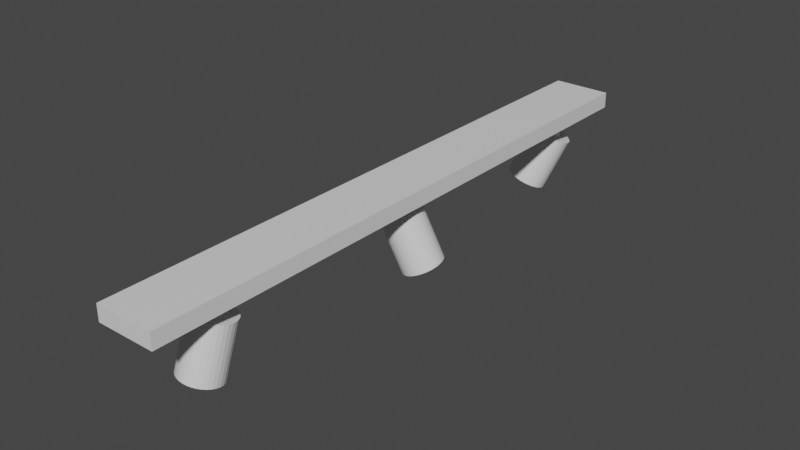 # Source: LED_lamp.blend  (saved by Blender 2.91.10; exported with 4.5.12 LTS)
import bpy
from mathutils import Matrix  # noqa: F401  (used for matrix-valued properties, if any)

bpy.ops.wm.read_factory_settings(use_empty=True)
scene = bpy.context.scene
scene.name = 'Scene'

# ---- collections
col_collection = bpy.data.collections.new('Collection'); scene.collection.children.link(col_collection)

# ---- materials (node trees are filled in below, after node groups)
mat_material = bpy.data.materials.new('Material')
mat_material.alpha_threshold = 0.0
mat_material.use_transparent_shadow = False
mat_material.line_color = (0.0, 0.0, 0.0, 1.0)

# ---- material node trees
mat_material.use_nodes = True; mat_material.node_tree.nodes.clear()
_N = mat_material.node_tree.nodes; _L = mat_material.node_tree.links
n0 = _N.new('ShaderNodeOutputMaterial'); n0.name = 'Material Output'; n0.location = (300, 300)
n1 = _N.new('ShaderNodeBsdfPrincipled'); n1.name = 'Principled BSDF'; n1.location = (10, 300)
n1.distribution = 'GGX'
n1.subsurface_method = 'BURLEY'
n1.inputs[2].default_value = 0.4
n1.inputs[3].default_value = 1.45
n1.inputs[27].default_value = (0.0, 0.0, 0.0, 1.0)
n1.inputs[28].default_value = 1.0
_L.new(n1.outputs[0], n0.inputs[0])
n0.is_active_output = True

# ---- world
world_world = bpy.data.worlds.new('World'); scene.world = world_world
world_world.use_nodes = True; world_world.node_tree.nodes.clear()
_N = world_world.node_tree.nodes; _L = world_world.node_tree.links
n0 = _N.new('ShaderNodeOutputWorld'); n0.name = 'World Output'; n0.location = (300, 300)
n1 = _N.new('ShaderNodeBackground'); n1.name = 'Background'; n1.location = (10, 300)
n1.inputs[0].default_value = (0.05088, 0.05088, 0.05088, 1.0)
_L.new(n1.outputs[0], n0.inputs[0])
n0.is_active_output = True
world_world.color = (0.05088, 0.05088, 0.05088)
world_world.use_sun_shadow = False
world_world.sun_shadow_jitter_overblur = 0.0

# ---- meshes
me_cube = bpy.data.meshes.new('Cube')
me_cube.from_pydata([(0.6353, 0.8557, 0.4284), (0.6353, 0.8557, -0.4284), (0.6353, -0.8557, 0.4284), (0.6353, -0.8557, -0.4284), (-0.6353, 0.8557, 0.4284), (-0.6353, 0.8557, -0.4284), (-0.6353, -0.8557, 0.4284), (-0.6353, -0.8557, -0.4284), (1.409e-07, 0.03154, -0.4254), (1.409e-07, 0.03154, -1.877), (1.409e-07, -0.6076, -1.877), (1.409e-07, -0.6076, -0.4254), (0.03871, -0.6081, -1.877), (0.03871, -0.6081, -0.4254), (0.07593, -0.6096, -1.877), (0.07593, -0.6096, -0.4254), (0.1102, -0.6121, -1.877), (0.1102, -0.6121, -0.4254), (0.1403, -0.6155, -1.877), (0.1403, -0.6155, -0.4254), (0.165, -0.6196, -1.877), (0.165, -0.6196, -0.4254), (0.1833, -0.6242, -1.877), (0.1833, -0.6242, -0.4254), (0.1946, -0.6293, -1.877), (0.1946, -0.6293, -0.4254), (0.1984, -0.6346, -1.877), (0.1984, -0.6346, -0.4254), (0.1946, -0.6398, -1.877), (0.1946, -0.6398, -0.4254), (0.1833, -0.6449, -1.877), (0.1833, -0.6449, -0.4254), (0.165, -0.6495, -1.877), (0.165, -0.6495, -0.4254), (0.1403, -0.6536, -1.877), (0.1403, -0.6536, -0.4254), (0.1102, -0.657, -1.877), (0.1102, -0.657, -0.4254), (0.07593, -0.6595, -1.877), (0.07593, -0.6595, -0.4254), (0.03871, -0.661, -1.877), (0.03871, -0.661, -0.4254), (7.625e-08, -0.6615, -1.877), (7.625e-08, -0.6615, -0.4254), (-0.03871, -0.661, -1.877), (-0.03871, -0.661, -0.4254), (-0.07593, -0.6595, -1.877), (-0.07593, -0.6595, -0.4254), (-0.1102, -0.657, -1.877), (-0.1102, -0.657, -0.4254), (-0.1403, -0.6536, -1.877), (-0.1403, -0.6536, -0.4254), (-0.165, -0.6495, -1.877), (-0.165, -0.6495, -0.4254), (-0.1833, -0.6449, -1.877), (-0.1833, -0.6449, -0.4254), (-0.1946, -0.6398, -1.877), (-0.1946, -0.6398, -0.4254), (-0.1984, -0.6346, -1.877), (-0.1984, -0.6346, -0.4254), (-0.1946, -0.6293, -1.877), (-0.1946, -0.6293, -0.4254), (-0.1833, -0.6242, -1.877), (-0.1833, -0.6242, -0.4254), (-0.165, -0.6196, -1.877), (-0.165, -0.6196, -0.4254), (-0.1403, -0.6155, -1.877), (-0.1403, -0.6155, -0.4254), (-0.1102, -0.6121, -1.877), (-0.1102, -0.6121, -0.4254), (-0.07593, -0.6096, -1.877), (-0.07593, -0.6096, -0.4254), (-0.03871, -0.6081, -1.877), (-0.03871, -0.6081, -0.4254), (0.03871, 0.03102, -1.877), (0.03871, 0.03102, -0.4254), (0.07593, 0.02948, -1.877), (0.07593, 0.02948, -0.4254), (0.1102, 0.02699, -1.877), (0.1102, 0.02699, -0.4254), (0.1403, 0.02364, -1.877), (0.1403, 0.02364, -0.4254), (0.165, 0.01955, -1.877), (0.165, 0.01955, -0.4254), (0.1833, 0.01489, -1.877), (0.1833, 0.01489, -0.4254), (0.1946, 0.009831, -1.877), (0.1946, 0.009831, -0.4254), (0.1984, 0.004571, -1.877), (0.1984, 0.004571, -0.4254), (0.1946, -0.0006902, -1.877), (0.1946, -0.0006902, -0.4254), (0.1833, -0.005749, -1.877), (0.1833, -0.005749, -0.4254), (0.165, -0.01041, -1.877), (0.165, -0.01041, -0.4254), (0.1403, -0.0145, -1.877), (0.1403, -0.0145, -0.4254), (0.1102, -0.01785, -1.877), (0.1102, -0.01785, -0.4254), (0.07593, -0.02034, -1.877), (0.07593, -0.02034, -0.4254), (0.03871, -0.02188, -1.877), (0.03871, -0.02188, -0.4254), (7.625e-08, -0.02239, -1.877), (7.625e-08, -0.02239, -0.4254), (-0.03871, -0.02188, -1.877), (-0.03871, -0.02188, -0.4254), (-0.07593, -0.02034, -1.877), (-0.07593, -0.02034, -0.4254), (-0.1102, -0.01785, -1.877), (-0.1102, -0.01785, -0.4254), (-0.1403, -0.0145, -1.877), (-0.1403, -0.0145, -0.4254), (-0.165, -0.01041, -1.877), (-0.165, -0.01041, -0.4254), (-0.1833, -0.005749, -1.877), (-0.1833, -0.005749, -0.4254), (-0.1946, -0.0006901, -1.877), (-0.1946, -0.0006901, -0.4254), (-0.1984, 0.004571, -1.877), (-0.1984, 0.004571, -0.4254), (-0.1946, 0.009831, -1.877), (-0.1946, 0.009831, -0.4254), (-0.1833, 0.01489, -1.877), (-0.1833, 0.01489, -0.4254), (-0.165, 0.01955, -1.877), (-0.165, 0.01955, -0.4254), (-0.1403, 0.02364, -1.877), (-0.1403, 0.02364, -0.4254), (-0.1102, 0.02699, -1.877), (-0.1102, 0.02699, -0.4254), (-0.07593, 0.02948, -1.877), (-0.07593, 0.02948, -0.4254), (-0.03871, 0.03102, -1.877), (-0.03871, 0.03102, -0.4254), (1.409e-07, 0.7225, -0.4254), (1.409e-07, 0.7225, -1.877), (0.03871, 0.722, -1.877), (0.03871, 0.722, -0.4254), (0.07593, 0.7204, -1.877), (0.07593, 0.7204, -0.4254), (0.1102, 0.7179, -1.877), (0.1102, 0.7179, -0.4254), (0.1403, 0.7146, -1.877), (0.1403, 0.7146, -0.4254), (0.165, 0.7105, -1.877), (0.165, 0.7105, -0.4254), (0.1833, 0.7058, -1.877), (0.1833, 0.7058, -0.4254), (0.1946, 0.7008, -1.877), (0.1946, 0.7008, -0.4254), (0.1984, 0.6955, -1.877), (0.1984, 0.6955, -0.4254), (0.1946, 0.6903, -1.877), (0.1946, 0.6903, -0.4254), (0.1833, 0.6852, -1.877), (0.1833, 0.6852, -0.4254), (0.165, 0.6805, -1.877), (0.165, 0.6805, -0.4254), (0.1403, 0.6765, -1.877), (0.1403, 0.6765, -0.4254), (0.1102, 0.6731, -1.877), (0.1102, 0.6731, -0.4254), (0.07593, 0.6706, -1.877), (0.07593, 0.6706, -0.4254), (0.03871, 0.6691, -1.877), (0.03871, 0.6691, -0.4254), (7.625e-08, 0.6686, -1.877), (7.625e-08, 0.6686, -0.4254), (-0.03871, 0.6691, -1.877), (-0.03871, 0.6691, -0.4254), (-0.07593, 0.6706, -1.877), (-0.07593, 0.6706, -0.4254), (-0.1102, 0.6731, -1.877), (-0.1102, 0.6731, -0.4254), (-0.1403, 0.6765, -1.877), (-0.1403, 0.6765, -0.4254), (-0.165, 0.6805, -1.877), (-0.165, 0.6805, -0.4254), (-0.1833, 0.6852, -1.877), (-0.1833, 0.6852, -0.4254), (-0.1946, 0.6903, -1.877), (-0.1946, 0.6903, -0.4254), (-0.1984, 0.6955, -1.877), (-0.1984, 0.6955, -0.4254), (-0.1946, 0.7008, -1.877), (-0.1946, 0.7008, -0.4254), (-0.1833, 0.7058, -1.877), (-0.1833, 0.7058, -0.4254), (-0.165, 0.7105, -1.877), (-0.165, 0.7105, -0.4254), (-0.1403, 0.7146, -1.877), (-0.1403, 0.7146, -0.4254), (-0.1102, 0.7179, -1.877), (-0.1102, 0.7179, -0.4254), (-0.07593, 0.7204, -1.877), (-0.07593, 0.7204, -0.4254), (-0.03871, 0.722, -1.877), (-0.03871, 0.722, -0.4254), (-0.3024, -0.6768, -1.195), (-0.1567, -0.7106, -4.108), (-0.3643, -0.669, -1.246), (-0.2187, -0.7029, -4.159), (-0.4131, -0.6598, -1.298), (-0.2674, -0.6937, -4.212), (-0.4468, -0.6494, -1.351), (-0.3012, -0.6833, -4.264), (-0.4642, -0.6384, -1.402), (-0.3186, -0.6723, -4.315), (-0.4646, -0.6271, -1.449), (-0.3189, -0.661, -4.362), (-0.4479, -0.6159, -1.489), (-0.3023, -0.6498, -4.403), (-0.4149, -0.6053, -1.523), (-0.2693, -0.6392, -4.436), (-0.3668, -0.5957, -1.547), (-0.2211, -0.6296, -4.461), (-0.3054, -0.5874, -1.562), (-0.1597, -0.6213, -4.476), (-0.2331, -0.5809, -1.567), (-0.08744, -0.6147, -4.48), (-0.1526, -0.5762, -1.562), (-0.007011, -0.6101, -4.475), (-0.06718, -0.5737, -1.546), (0.07845, -0.6075, -4.459), (0.02003, -0.5733, -1.52), (0.1657, -0.6072, -4.434), (0.1056, -0.5752, -1.486), (0.2513, -0.6091, -4.4), (0.1864, -0.5792, -1.445), (0.332, -0.6131, -4.358), (0.2591, -0.5852, -1.398), (0.4047, -0.6191, -4.311), (0.321, -0.593, -1.347), (0.4667, -0.6268, -4.26), (0.3698, -0.6022, -1.294), (0.5154, -0.6361, -4.208), (0.4035, -0.6125, -1.241), (0.5492, -0.6464, -4.155), (0.4209, -0.6236, -1.191), (0.5666, -0.6574, -4.104), (0.4213, -0.6349, -1.144), (0.5669, -0.6688, -4.057), (0.4047, -0.6461, -1.103), (0.5503, -0.6799, -4.017), (0.3716, -0.6566, -1.07), (0.5173, -0.6905, -3.983), (0.3235, -0.6663, -1.045), (0.4691, -0.7001, -3.959), (0.2621, -0.6745, -1.03), (0.4077, -0.7084, -3.944), (0.1898, -0.6811, -1.025), (0.3354, -0.715, -3.939), (0.1094, -0.6857, -1.031), (0.255, -0.7196, -3.944), (0.02391, -0.6883, -1.047), (0.1695, -0.7222, -3.96), (-0.0633, -0.6886, -1.072), (0.08233, -0.7225, -3.986), (-0.1489, -0.6868, -1.106), (-0.003279, -0.7207, -4.02), (-0.2296, -0.6828, -1.148), (-0.084, -0.7166, -4.061), (-0.2379, -0.6777, -1.816), (-0.1229, -0.7044, -4.116), (-0.2915, -0.671, -1.86), (-0.1766, -0.6977, -4.16), (-0.3337, -0.663, -1.906), (-0.2188, -0.6897, -4.205), (-0.363, -0.654, -1.951), (-0.248, -0.6808, -4.251), (-0.378, -0.6445, -1.995), (-0.2631, -0.6712, -4.295), (-0.3783, -0.6347, -2.036), (-0.2634, -0.6614, -4.335), (-0.3639, -0.625, -2.071), (-0.249, -0.6517, -4.371), (-0.3353, -0.6158, -2.1), (-0.2204, -0.6426, -4.4), (-0.2937, -0.6075, -2.121), (-0.1787, -0.6342, -4.421), (-0.2405, -0.6004, -2.134), (-0.1255, -0.6271, -4.434), (-0.1779, -0.5947, -2.138), (-0.06292, -0.6214, -4.438), (-0.1082, -0.5906, -2.134), (0.006731, -0.6174, -4.433), (-0.03422, -0.5884, -2.12), (0.08074, -0.6152, -4.42), (0.0413, -0.5881, -2.098), (0.1563, -0.6149, -4.398), (0.1154, -0.5897, -2.069), (0.2304, -0.6165, -4.368), (-0.05994, -0.7096, -4.075), (-0.1749, -0.6829, -1.775), (0.009963, -0.7131, -4.039), (-0.105, -0.6864, -1.739), (0.0841, -0.7147, -4.01), (-0.03086, -0.688, -1.71), (0.1596, -0.7144, -3.988), (0.04466, -0.6877, -1.688), (0.2336, -0.7122, -3.974), (0.1187, -0.6855, -1.674), (0.3033, -0.7082, -3.969), (0.1883, -0.6814, -1.669), (0.3659, -0.7025, -3.973), (0.2509, -0.6757, -1.674), (0.4191, -0.6954, -3.986), (0.3041, -0.6686, -1.687), (0.4607, -0.687, -4.008), (0.3458, -0.6603, -1.708), (0.4893, -0.6779, -4.036), (0.3744, -0.6511, -1.737), (0.5037, -0.6682, -4.072), (0.3888, -0.6414, -1.772), (0.5034, -0.6584, -4.112), (0.3885, -0.6316, -1.813), (0.4884, -0.6488, -4.156), (0.3734, -0.6221, -1.856), (0.4591, -0.6399, -4.202), (0.3442, -0.6131, -1.902), (0.4169, -0.6319, -4.248), (0.302, -0.6051, -1.948), (0.3633, -0.6252, -4.292), (0.2483, -0.5984, -1.992), (0.3003, -0.62, -4.332), (0.1853, -0.5932, -2.033), (-0.135, -0.04777, -1.411), (-0.543, -0.02001, -4.191), (-0.2054, -0.04239, -1.329), (-0.6133, -0.01463, -4.109), (-0.2659, -0.03514, -1.249), (-0.6738, -0.007386, -4.029), (-0.3142, -0.02632, -1.174), (-0.7221, 0.00144, -3.954), (-0.3485, -0.01625, -1.108), (-0.7565, 0.01151, -3.887), (-0.3675, -0.00532, -1.052), (-0.7754, 0.02244, -3.832), (-0.3704, 0.006043, -1.009), (-0.7783, 0.0338, -3.789), (-0.3571, 0.01741, -0.9811), (-0.765, 0.04516, -3.761), (-0.3281, 0.02833, -0.9688), (-0.7361, 0.05609, -3.749), (-0.2846, 0.0384, -0.9725), (-0.6926, 0.06616, -3.752), (-0.2282, 0.04723, -0.9923), (-0.6362, 0.07498, -3.772), (-0.1611, 0.05447, -1.027), (-0.569, 0.08223, -3.807), (-0.08583, 0.05985, -1.076), (-0.4938, 0.08761, -3.856), (-0.005316, 0.06317, -1.137), (-0.4133, 0.09092, -3.917), (0.07735, 0.06429, -1.208), (-0.3306, 0.09204, -3.988), (0.159, 0.06317, -1.286), (-0.249, 0.09092, -4.065), (0.2365, 0.05985, -1.367), (-0.1715, 0.08761, -4.147), (0.3068, 0.05447, -1.45), (-0.1011, 0.08223, -4.23), (0.3673, 0.04723, -1.53), (-0.04062, 0.07498, -4.31), (0.4157, 0.0384, -1.605), (0.007716, 0.06616, -4.384), (0.45, 0.02833, -1.671), (0.04203, 0.05609, -4.451), (0.469, 0.01741, -1.727), (0.061, 0.04516, -4.507), (0.4719, 0.006043, -1.769), (0.0639, 0.0338, -4.549), (0.4586, -0.00532, -1.798), (0.05062, 0.02244, -4.577), (0.4296, -0.01625, -1.81), (0.02166, 0.01151, -4.59), (0.3861, -0.02632, -1.806), (-0.02186, 0.00144, -4.586), (0.3297, -0.03514, -1.786), (-0.07826, -0.007386, -4.566), (0.2626, -0.04239, -1.751), (-0.1454, -0.01463, -4.531), (0.1873, -0.04777, -1.702), (-0.2207, -0.02001, -4.482), (0.1068, -0.05108, -1.641), (-0.3012, -0.02333, -4.421), (0.02412, -0.0522, -1.571), (-0.3838, -0.02445, -4.35), (-0.05752, -0.05108, -1.493), (-0.4655, -0.02333, -4.273), (-0.1982, -0.03491, -1.985), (-0.5203, -0.013, -4.179), (-0.2592, -0.03025, -1.913), (-0.5812, -0.008342, -4.108), (-0.3116, -0.02398, -1.844), (-0.6336, -0.002069, -4.038), (-0.3534, -0.01634, -1.779), (-0.6754, 0.005574, -3.974), (-0.3831, -0.007617, -1.722), (-0.7052, 0.01429, -3.916), (-0.3996, 0.001845, -1.674), (-0.7216, 0.02376, -3.868), (-0.4021, 0.01168, -1.637), (-0.7241, 0.0336, -3.831), (-0.3906, 0.02152, -1.612), (-0.7126, 0.04344, -3.807), (-0.3655, 0.03099, -1.602), (-0.6875, 0.0529, -3.796), (-0.3278, 0.03971, -1.605), (-0.6498, 0.06162, -3.799), (-0.279, 0.04735, -1.622), (-0.601, 0.06926, -3.816), (-0.2208, 0.05362, -1.652), (-0.5429, 0.07553, -3.847), (-0.1557, 0.05828, -1.695), (-0.4777, 0.08019, -3.889), (-0.08594, 0.06115, -1.747), (-0.408, 0.08306, -3.942), (-0.01435, 0.06212, -1.809), (-0.3364, 0.08403, -4.003), (-0.4532, -0.01587, -4.25), (-0.1311, -0.03778, -2.056), (-0.3825, -0.01684, -4.317), (-0.06045, -0.03875, -2.123), (-0.3109, -0.01587, -4.378), (0.01114, -0.03778, -2.184), (-0.2412, -0.013, -4.431), (0.08086, -0.03491, -2.237), (-0.176, -0.008342, -4.474), (0.146, -0.03025, -2.279), (-0.1179, -0.002069, -4.504), (0.2042, -0.02398, -2.31), (-0.06903, 0.005574, -4.521), (0.253, -0.01634, -2.327), (-0.03134, 0.01429, -4.524), (0.2907, -0.007617, -2.33), (-0.006267, 0.02376, -4.514), (0.3158, 0.001845, -2.319), (0.005237, 0.0336, -4.489), (0.3273, 0.01168, -2.295), (0.002726, 0.04344, -4.452), (0.3248, 0.02152, -2.258), (-0.0137, 0.0529, -4.404), (0.3083, 0.03099, -2.21), (-0.04342, 0.06162, -4.347), (0.2786, 0.03971, -2.152), (-0.08528, 0.06926, -4.282), (0.2368, 0.04735, -2.087), (-0.1377, 0.07553, -4.212), (0.1844, 0.05362, -2.018), (-0.1986, 0.08019, -4.141), (0.1234, 0.05828, -1.947), (-0.2657, 0.08306, -4.07), (0.05635, 0.06115, -1.876), (-0.2111, 0.6446, -1.299), (0.189, 0.6032, -4.026), (-0.2802, 0.6499, -1.39), (0.1199, 0.6085, -4.117), (-0.3391, 0.657, -1.481), (0.06102, 0.6156, -4.208), (-0.3855, 0.6656, -1.569), (0.01466, 0.6243, -4.296), (-0.4175, 0.6755, -1.651), (-0.0174, 0.6341, -4.378), (-0.434, 0.6862, -1.724), (-0.03392, 0.6449, -4.45), (-0.4344, 0.6974, -1.784), (-0.03427, 0.656, -4.51), (-0.4186, 0.7085, -1.829), (-0.01844, 0.6671, -4.556), (-0.3872, 0.7192, -1.858), (0.01296, 0.6779, -4.585), (-0.3414, 0.7291, -1.87), (0.05874, 0.6877, -4.596), (-0.283, 0.7378, -1.864), (0.1171, 0.6964, -4.59), (-0.2143, 0.7449, -1.84), (0.1859, 0.7035, -4.566), (-0.1378, 0.7502, -1.799), (0.2623, 0.7088, -4.525), (-0.05653, 0.7534, -1.743), (0.3436, 0.712, -4.469), (0.02638, 0.7545, -1.674), (0.4265, 0.7131, -4.4), (0.1078, 0.7534, -1.595), (0.5079, 0.712, -4.321), (0.1845, 0.7502, -1.508), (0.5846, 0.7088, -4.234), (0.2537, 0.7449, -1.417), (0.6538, 0.7035, -4.144), (0.3125, 0.7378, -1.326), (0.7127, 0.6964, -4.052), (0.3589, 0.7291, -1.238), (0.759, 0.6877, -3.964), (0.391, 0.7192, -1.156), (0.7911, 0.6779, -3.882), (0.4075, 0.7085, -1.084), (0.8076, 0.6671, -3.81), (0.4078, 0.6974, -1.023), (0.808, 0.656, -3.75), (0.392, 0.6862, -0.978), (0.7921, 0.6449, -3.705), (0.3606, 0.6755, -0.949), (0.7607, 0.6341, -3.675), (0.3148, 0.6656, -0.9373), (0.7149, 0.6243, -3.664), (0.2564, 0.657, -0.9437), (0.6566, 0.6156, -3.67), (0.1877, 0.6499, -0.9676), (0.5878, 0.6085, -3.694), (0.1112, 0.6446, -1.008), (0.5113, 0.6032, -3.735), (0.02996, 0.6413, -1.064), (0.4301, 0.6, -3.791), (-0.05296, 0.6402, -1.133), (0.3472, 0.5989, -3.86), (-0.1343, 0.6413, -1.213), (0.2658, 0.6, -3.939), (-0.1045, 0.6429, -1.883), (0.2114, 0.6103, -4.035), (-0.1644, 0.6475, -1.962), (0.1515, 0.6148, -4.114), (-0.2153, 0.6536, -2.041), (0.1005, 0.621, -4.193), (-0.2555, 0.6611, -2.117), (0.06036, 0.6285, -4.269), (-0.2833, 0.6697, -2.188), (0.0326, 0.637, -4.34), (-0.2976, 0.679, -2.251), (0.0183, 0.6463, -4.403), (-0.2979, 0.6886, -2.303), (0.01799, 0.656, -4.455), (-0.2842, 0.6983, -2.342), (0.0317, 0.6656, -4.494), (-0.257, 0.7076, -2.367), (0.0589, 0.6749, -4.519), (-0.2173, 0.7161, -2.377), (0.09853, 0.6835, -4.529), (-0.1668, 0.7236, -2.372), (0.1491, 0.6909, -4.524), (-0.1072, 0.7298, -2.351), (0.2086, 0.6971, -4.503), (-0.04101, 0.7343, -2.316), (0.2748, 0.7017, -4.468), (0.02935, 0.7371, -2.267), (0.3452, 0.7045, -4.42), (0.1012, 0.7381, -2.208), (0.417, 0.7054, -4.36), (0.2778, 0.6074, -3.96), (-0.03803, 0.6401, -1.808), (0.3483, 0.6065, -3.892), (0.03245, 0.6392, -1.739), (0.4201, 0.6074, -3.832), (0.1043, 0.6401, -1.68), (0.4905, 0.6103, -3.784), (0.1746, 0.6429, -1.631), (0.5567, 0.6148, -3.748), (0.2408, 0.6475, -1.596), (0.6162, 0.621, -3.727), (0.3004, 0.6536, -1.575), (0.6668, 0.6285, -3.722), (0.3509, 0.6611, -1.57), (0.7064, 0.637, -3.732), (0.3906, 0.6697, -1.58), (0.7336, 0.6463, -3.757), (0.4178, 0.679, -1.605), (0.7473, 0.656, -3.797), (0.4315, 0.6886, -1.644), (0.747, 0.6656, -3.849), (0.4312, 0.6983, -1.696), (0.7327, 0.6749, -3.911), (0.4169, 0.7076, -1.759), (0.705, 0.6835, -3.982), (0.3891, 0.7161, -1.83), (0.6648, 0.6909, -4.058), (0.349, 0.7236, -1.906), (0.6138, 0.6971, -4.137), (0.298, 0.7298, -1.985), (0.5539, 0.7017, -4.216), (0.2381, 0.7343, -2.064), (0.4875, 0.7045, -4.291), (0.1716, 0.7371, -2.139)], [], [(0, 4, 6, 2), (3, 2, 6, 7), (7, 6, 4, 5), (5, 1, 3, 7), (1, 0, 2, 3), (5, 4, 0, 1), (142, 143, 145, 144), (75, 8, 135, 133, 131, 129, 127, 125, 123, 121, 119, 117, 115, 113, 111, 109, 107, 105, 103, 101, 99, 97, 95, 93, 91, 89, 87, 85, 83, 81, 79, 77), (10, 11, 13, 12), (137, 138, 140, 142, 144, 146, 148, 150, 152, 154, 156, 158, 160, 162, 164, 166, 168, 170, 172, 174, 176, 178, 180, 182, 184, 186, 188, 190, 192, 194, 196, 198), (130, 131, 133, 132), (12, 13, 15, 14), (146, 147, 149, 148), (128, 129, 131, 130), (14, 15, 17, 16), (148, 149, 151, 150), (126, 127, 129, 128), (16, 17, 19, 18), (150, 151, 153, 152), (124, 125, 127, 126), (18, 19, 21, 20), (152, 153, 155, 154), (122, 123, 125, 124), (20, 21, 23, 22), (154, 155, 157, 156), (120, 121, 123, 122), (22, 23, 25, 24), (156, 157, 159, 158), (118, 119, 121, 120), (24, 25, 27, 26), (158, 159, 161, 160), (116, 117, 119, 118), (26, 27, 29, 28), (160, 161, 163, 162), (114, 115, 117, 116), (28, 29, 31, 30), (162, 163, 165, 164), (112, 113, 115, 114), (30, 31, 33, 32), (164, 165, 167, 166), (110, 111, 113, 112), (32, 33, 35, 34), (166, 167, 169, 168), (108, 109, 111, 110), (34, 35, 37, 36), (168, 169, 171, 170), (106, 107, 109, 108), (36, 37, 39, 38), (170, 171, 173, 172), (104, 105, 107, 106), (38, 39, 41, 40), (172, 173, 175, 174), (102, 103, 105, 104), (40, 41, 43, 42), (174, 175, 177, 176), (100, 101, 103, 102), (42, 43, 45, 44), (176, 177, 179, 178), (98, 99, 101, 100), (44, 45, 47, 46), (178, 179, 181, 180), (96, 97, 99, 98), (46, 47, 49, 48), (180, 181, 183, 182), (94, 95, 97, 96), (48, 49, 51, 50), (182, 183, 185, 184), (92, 93, 95, 94), (50, 51, 53, 52), (184, 185, 187, 186), (90, 91, 93, 92), (52, 53, 55, 54), (186, 187, 189, 188), (88, 89, 91, 90), (54, 55, 57, 56), (188, 189, 191, 190), (86, 87, 89, 88), (56, 57, 59, 58), (190, 191, 193, 192), (84, 85, 87, 86), (58, 59, 61, 60), (192, 193, 195, 194), (82, 83, 85, 84), (60, 61, 63, 62), (194, 195, 197, 196), (80, 81, 83, 82), (62, 63, 65, 64), (139, 136, 199, 197, 195, 193, 191, 189, 187, 185, 183, 181, 179, 177, 175, 173, 171, 169, 167, 165, 163, 161, 159, 157, 155, 153, 151, 149, 147, 145, 143, 141), (78, 79, 81, 80), (64, 65, 67, 66), (9, 74, 76, 78, 80, 82, 84, 86, 88, 90, 92, 94, 96, 98, 100, 102, 104, 106, 108, 110, 112, 114, 116, 118, 120, 122, 124, 126, 128, 130, 132, 134), (76, 77, 79, 78), (66, 67, 69, 68), (134, 135, 8, 9), (74, 75, 77, 76), (68, 69, 71, 70), (13, 11, 73, 71, 69, 67, 65, 63, 61, 59, 57, 55, 53, 51, 49, 47, 45, 43, 41, 39, 37, 35, 33, 31, 29, 27, 25, 23, 21, 19, 17, 15), (9, 8, 75, 74), (70, 71, 73, 72), (144, 145, 147, 146), (132, 133, 135, 134), (72, 73, 11, 10), (10, 12, 14, 16, 18, 20, 22, 24, 26, 28, 30, 32, 34, 36, 38, 40, 42, 44, 46, 48, 50, 52, 54, 56, 58, 60, 62, 64, 66, 68, 70, 72), (140, 141, 143, 142), (198, 199, 136, 137), (138, 139, 141, 140), (137, 136, 139, 138), (196, 197, 199, 198), (255, 254, 252, 253), (259, 258, 256, 257), (263, 262, 260, 261), (203, 202, 200, 201), (207, 206, 204, 205), (211, 210, 208, 209), (215, 214, 212, 213), (219, 218, 216, 217), (223, 222, 220, 221), (227, 226, 224, 225), (251, 250, 248, 249), (257, 256, 254, 255), (261, 260, 258, 259), (201, 200, 262, 263), (205, 204, 202, 203), (209, 208, 206, 207), (213, 212, 210, 211), (217, 216, 214, 215), (221, 220, 218, 219), (225, 224, 222, 223), (229, 228, 226, 227), (253, 252, 250, 251), (248, 250, 252, 254, 256, 258, 260, 262, 200, 202, 204, 206, 208, 210, 212, 214, 216, 218, 220, 222, 224, 226, 228, 230, 232, 234, 236, 238, 240, 242, 244, 246), (233, 232, 230, 231), (237, 236, 234, 235), (241, 240, 238, 239), (245, 244, 242, 243), (249, 248, 246, 247), (243, 242, 240, 241), (247, 246, 244, 245), (231, 230, 228, 229), (235, 234, 232, 233), (239, 238, 236, 237), (273, 272, 270, 271), (275, 274, 272, 273), (277, 276, 274, 275), (279, 278, 276, 277), (281, 280, 278, 279), (283, 282, 280, 281), (285, 284, 282, 283), (287, 286, 284, 285), (289, 288, 286, 287), (291, 290, 288, 289), (293, 292, 290, 291), (271, 270, 268, 269), (269, 268, 266, 267), (267, 266, 264, 265), (265, 264, 295, 294), (294, 295, 297, 296), (296, 297, 299, 298), (298, 299, 301, 300), (300, 301, 303, 302), (302, 303, 305, 304), (304, 305, 307, 306), (306, 307, 309, 308), (308, 309, 311, 310), (310, 311, 313, 312), (312, 313, 315, 314), (314, 315, 317, 316), (316, 317, 319, 318), (318, 319, 321, 320), (320, 321, 323, 322), (322, 323, 325, 324), (275, 273, 271, 269, 267, 265, 294, 296, 298, 300, 302, 304, 306, 308, 310, 312, 314, 316, 318, 320, 322, 324, 326, 293, 291, 289, 287, 285, 283, 281, 279, 277), (324, 325, 327, 326), (326, 327, 292, 293), (270, 272, 274, 276, 278, 280, 282, 284, 286, 288, 290, 292, 327, 325, 323, 321, 319, 317, 315, 313, 311, 309, 307, 305, 303, 301, 299, 297, 295, 264, 266, 268), (383, 382, 380, 381), (387, 386, 384, 385), (391, 390, 388, 389), (331, 330, 328, 329), (335, 334, 332, 333), (339, 338, 336, 337), (343, 342, 340, 341), (347, 346, 344, 345), (351, 350, 348, 349), (355, 354, 352, 353), (379, 378, 376, 377), (385, 384, 382, 383), (389, 388, 386, 387), (329, 328, 390, 391), (333, 332, 330, 331), (337, 336, 334, 335), (341, 340, 338, 339), (345, 344, 342, 343), (349, 348, 346, 347), (353, 352, 350, 351), (357, 356, 354, 355), (381, 380, 378, 379), (376, 378, 380, 382, 384, 386, 388, 390, 328, 330, 332, 334, 336, 338, 340, 342, 344, 346, 348, 350, 352, 354, 356, 358, 360, 362, 364, 366, 368, 370, 372, 374), (361, 360, 358, 359), (365, 364, 362, 363), (369, 368, 366, 367), (373, 372, 370, 371), (377, 376, 374, 375), (371, 370, 368, 369), (375, 374, 372, 373), (359, 358, 356, 357), (363, 362, 360, 361), (367, 366, 364, 365), (401, 400, 398, 399), (403, 402, 400, 401), (405, 404, 402, 403), (407, 406, 404, 405), (409, 408, 406, 407), (411, 410, 408, 409), (413, 412, 410, 411), (415, 414, 412, 413), (417, 416, 414, 415), (419, 418, 416, 417), (421, 420, 418, 419), (399, 398, 396, 397), (397, 396, 394, 395), (395, 394, 392, 393), (393, 392, 423, 422), (422, 423, 425, 424), (424, 425, 427, 426), (426, 427, 429, 428), (428, 429, 431, 430), (430, 431, 433, 432), (432, 433, 435, 434), (434, 435, 437, 436), (436, 437, 439, 438), (438, 439, 441, 440), (440, 441, 443, 442), (442, 443, 445, 444), (444, 445, 447, 446), (446, 447, 449, 448), (448, 449, 451, 450), (450, 451, 453, 452), (403, 401, 399, 397, 395, 393, 422, 424, 426, 428, 430, 432, 434, 436, 438, 440, 442, 444, 446, 448, 450, 452, 454, 421, 419, 417, 415, 413, 411, 409, 407, 405), (452, 453, 455, 454), (454, 455, 420, 421), (398, 400, 402, 404, 406, 408, 410, 412, 414, 416, 418, 420, 455, 453, 451, 449, 447, 445, 443, 441, 439, 437, 435, 433, 431, 429, 427, 425, 423, 392, 394, 396), (511, 510, 508, 509), (515, 514, 512, 513), (519, 518, 516, 517), (459, 458, 456, 457), (463, 462, 460, 461), (467, 466, 464, 465), (471, 470, 468, 469), (475, 474, 472, 473), (479, 478, 476, 477), (483, 482, 480, 481), (507, 506, 504, 505), (513, 512, 510, 511), (517, 516, 514, 515), (457, 456, 518, 519), (461, 460, 458, 459), (465, 464, 462, 463), (469, 468, 466, 467), (473, 472, 470, 471), (477, 476, 474, 475), (481, 480, 478, 479), (485, 484, 482, 483), (509, 508, 506, 507), (504, 506, 508, 510, 512, 514, 516, 518, 456, 458, 460, 462, 464, 466, 468, 470, 472, 474, 476, 478, 480, 482, 484, 486, 488, 490, 492, 494, 496, 498, 500, 502), (489, 488, 486, 487), (493, 492, 490, 491), (497, 496, 494, 495), (501, 500, 498, 499), (505, 504, 502, 503), (499, 498, 496, 497), (503, 502, 500, 501), (487, 486, 484, 485), (491, 490, 488, 489), (495, 494, 492, 493), (529, 528, 526, 527), (531, 530, 528, 529), (533, 532, 530, 531), (535, 534, 532, 533), (537, 536, 534, 535), (539, 538, 536, 537), (541, 540, 538, 539), (543, 542, 540, 541), (545, 544, 542, 543), (547, 546, 544, 545), (549, 548, 546, 547), (527, 526, 524, 525), (525, 524, 522, 523), (523, 522, 520, 521), (521, 520, 551, 550), (550, 551, 553, 552), (552, 553, 555, 554), (554, 555, 557, 556), (556, 557, 559, 558), (558, 559, 561, 560), (560, 561, 563, 562), (562, 563, 565, 564), (564, 565, 567, 566), (566, 567, 569, 568), (568, 569, 571, 570), (570, 571, 573, 572), (572, 573, 575, 574), (574, 575, 577, 576), (576, 577, 579, 578), (578, 579, 581, 580), (531, 529, 527, 525, 523, 521, 550, 552, 554, 556, 558, 560, 562, 564, 566, 568, 570, 572, 574, 576, 578, 580, 582, 549, 547, 545, 543, 541, 539, 537, 535, 533), (580, 581, 583, 582), (582, 583, 548, 549), (526, 528, 530, 532, 534, 536, 538, 540, 542, 544, 546, 548, 583, 581, 579, 577, 575, 573, 571, 569, 567, 565, 563, 561, 559, 557, 555, 553, 551, 520, 522, 524)])
_uv = me_cube.uv_layers.new(name='UVMap')
_uv.uv.foreach_set('vector', [0.625, 0.5, 0.875, 0.5, 0.875, 0.75, 0.625, 0.75, 0.375, 0.75, 0.625, 0.75, 0.625, 1.0, 0.375, 1.0, 0.375, 0.0, 0.625, 0.0, 0.625, 0.25, 0.375, 0.25, 0.125, 0.5, 0.375, 0.5, 0.375, 0.75, 0.125, 0.75, 0.375, 0.5, 0.625, 0.5, 0.625, 0.75, 0.375, 0.75, 0.375, 0.25, 0.625, 0.25, 0.625, 0.5, 0.375, 0.5, 0.9062, 0.5, 0.9062, 1.0, 0.875, 1.0, 0.875, 0.5, 0.2968, 0.4854, 0.25, 0.49, 0.2032, 0.4854, 0.1582, 0.4717, 0.1167, 0.4496, 0.08029, 0.4197, 0.05045, 0.3833, 0.02827, 0.3418, 0.01461, 0.2968, 0.01, 0.25, 0.01461, 0.2032, 0.02827, 0.1582, 0.05045, 0.1167, 0.08029, 0.08029, 0.1167, 0.05045, 0.1582, 0.02827, 0.2032, 0.01461, 0.25, 0.01, 0.2968, 0.01461, 0.3418, 0.02827, 0.3833, 0.05045, 0.4197, 0.08029, 0.4496, 0.1167, 0.4717, 0.1582, 0.4854, 0.2032, 0.49, 0.25, 0.4854, 0.2968, 0.4717, 0.3418, 0.4496, 0.3833, 0.4197, 0.4197, 0.3833, 0.4496, 0.3418, 0.4717, 1.0, 0.5, 1.0, 1.0, 0.9688, 1.0, 0.9688, 0.5, 0.75, 0.49, 0.7968, 0.4854, 0.8418, 0.4717, 0.8833, 0.4496, 0.9197, 0.4197, 0.9496, 0.3833, 0.9717, 0.3418, 0.9854, 0.2968, 0.99, 0.25, 0.9854, 0.2032, 0.9717, 0.1582, 0.9496, 0.1167, 0.9197, 0.08029, 0.8833, 0.05045, 0.8418, 0.02827, 0.7968, 0.01461, 0.75, 0.01, 0.7032, 0.01461, 0.6582, 0.02827, 0.6167, 0.05045, 0.5803, 0.08029, 0.5504, 0.1167, 0.5283, 0.1582, 0.5146, 0.2032, 0.51, 0.25, 0.5146, 0.2968, 0.5283, 0.3418, 0.5504, 0.3833, 0.5803, 0.4197, 0.6167, 0.4496, 0.6582, 0.4717, 0.7032, 0.4854, 0.09375, 0.5, 0.09375, 1.0, 0.0625, 1.0, 0.0625, 0.5, 0.9688, 0.5, 0.9688, 1.0, 0.9375, 1.0, 0.9375, 0.5, 0.8438, 0.5, 0.8438, 1.0, 0.8125, 1.0, 0.8125, 0.5, 0.125, 0.5, 0.125, 1.0, 0.09375, 1.0, 0.09375, 0.5, 0.9375, 0.5, 0.9375, 1.0, 0.9062, 1.0, 0.9062, 0.5, 0.8125, 0.5, 0.8125, 1.0, 0.7812, 1.0, 0.7812, 0.5, 0.1562, 0.5, 0.1562, 1.0, 0.125, 1.0, 0.125, 0.5, 0.9062, 0.5, 0.9062, 1.0, 0.875, 1.0, 0.875, 0.5, 0.7812, 0.5, 0.7812, 1.0, 0.75, 1.0, 0.75, 0.5, 0.1875, 0.5, 0.1875, 1.0, 0.1562, 1.0, 0.1562, 0.5, 0.875, 0.5, 0.875, 1.0, 0.8438, 1.0, 0.8438, 0.5, 0.75, 0.5, 0.75, 1.0, 0.7188, 1.0, 0.7188, 0.5, 0.2188, 0.5, 0.2188, 1.0, 0.1875, 1.0, 0.1875, 0.5, 0.8438, 0.5, 0.8438, 1.0, 0.8125, 1.0, 0.8125, 0.5, 0.7188, 0.5, 0.7188, 1.0, 0.6875, 1.0, 0.6875, 0.5, 0.25, 0.5, 0.25, 1.0, 0.2188, 1.0, 0.2188, 0.5, 0.8125, 0.5, 0.8125, 1.0, 0.7812, 1.0, 0.7812, 0.5, 0.6875, 0.5, 0.6875, 1.0, 0.6562, 1.0, 0.6562, 0.5, 0.2812, 0.5, 0.2812, 1.0, 0.25, 1.0, 0.25, 0.5, 0.7812, 0.5, 0.7812, 1.0, 0.75, 1.0, 0.75, 0.5, 0.6562, 0.5, 0.6562, 1.0, 0.625, 1.0, 0.625, 0.5, 0.3125, 0.5, 0.3125, 1.0, 0.2812, 1.0, 0.2812, 0.5, 0.75, 0.5, 0.75, 1.0, 0.7188, 1.0, 0.7188, 0.5, 0.625, 0.5, 0.625, 1.0, 0.5938, 1.0, 0.5938, 0.5, 0.3438, 0.5, 0.3438, 1.0, 0.3125, 1.0, 0.3125, 0.5, 0.7188, 0.5, 0.7188, 1.0, 0.6875, 1.0, 0.6875, 0.5, 0.5938, 0.5, 0.5938, 1.0, 0.5625, 1.0, 0.5625, 0.5, 0.375, 0.5, 0.375, 1.0, 0.3438, 1.0, 0.3438, 0.5, 0.6875, 0.5, 0.6875, 1.0, 0.6562, 1.0, 0.6562, 0.5, 0.5625, 0.5, 0.5625, 1.0, 0.5312, 1.0, 0.5312, 0.5, 0.4062, 0.5, 0.4062, 1.0, 0.375, 1.0, 0.375, 0.5, 0.6562, 0.5, 0.6562, 1.0, 0.625, 1.0, 0.625, 0.5, 0.5312, 0.5, 0.5312, 1.0, 0.5, 1.0, 0.5, 0.5, 0.4375, 0.5, 0.4375, 1.0, 0.4062, 1.0, 0.4062, 0.5, 0.625, 0.5, 0.625, 1.0, 0.5938, 1.0, 0.5938, 0.5, 0.5, 0.5, 0.5, 1.0, 0.4688, 1.0, 0.4688, 0.5, 0.4688, 0.5, 0.4688, 1.0, 0.4375, 1.0, 0.4375, 0.5, 0.5938, 0.5, 0.5938, 1.0, 0.5625, 1.0, 0.5625, 0.5, 0.4688, 0.5, 0.4688, 1.0, 0.4375, 1.0, 0.4375, 0.5, 0.5, 0.5, 0.5, 1.0, 0.4688, 1.0, 0.4688, 0.5, 0.5625, 0.5, 0.5625, 1.0, 0.5312, 1.0, 0.5312, 0.5, 0.4375, 0.5, 0.4375, 1.0, 0.4062, 1.0, 0.4062, 0.5, 0.5312, 0.5, 0.5312, 1.0, 0.5, 1.0, 0.5, 0.5, 0.5312, 0.5, 0.5312, 1.0, 0.5, 1.0, 0.5, 0.5, 0.4062, 0.5, 0.4062, 1.0, 0.375, 1.0, 0.375, 0.5, 0.5625, 0.5, 0.5625, 1.0, 0.5312, 1.0, 0.5312, 0.5, 0.5, 0.5, 0.5, 1.0, 0.4688, 1.0, 0.4688, 0.5, 0.375, 0.5, 0.375, 1.0, 0.3438, 1.0, 0.3438, 0.5, 0.5938, 0.5, 0.5938, 1.0, 0.5625, 1.0, 0.5625, 0.5, 0.4688, 0.5, 0.4688, 1.0, 0.4375, 1.0, 0.4375, 0.5, 0.3438, 0.5, 0.3438, 1.0, 0.3125, 1.0, 0.3125, 0.5, 0.625, 0.5, 0.625, 1.0, 0.5938, 1.0, 0.5938, 0.5, 0.4375, 0.5, 0.4375, 1.0, 0.4062, 1.0, 0.4062, 0.5, 0.3125, 0.5, 0.3125, 1.0, 0.2812, 1.0, 0.2812, 0.5, 0.6562, 0.5, 0.6562, 1.0, 0.625, 1.0, 0.625, 0.5, 0.4062, 0.5, 0.4062, 1.0, 0.375, 1.0, 0.375, 0.5, 0.2812, 0.5, 0.2812, 1.0, 0.25, 1.0, 0.25, 0.5, 0.6875, 0.5, 0.6875, 1.0, 0.6562, 1.0, 0.6562, 0.5, 0.375, 0.5, 0.375, 1.0, 0.3438, 1.0, 0.3438, 0.5, 0.25, 0.5, 0.25, 1.0, 0.2188, 1.0, 0.2188, 0.5, 0.7188, 0.5, 0.7188, 1.0, 0.6875, 1.0, 0.6875, 0.5, 0.3438, 0.5, 0.3438, 1.0, 0.3125, 1.0, 0.3125, 0.5, 0.2188, 0.5, 0.2188, 1.0, 0.1875, 1.0, 0.1875, 0.5, 0.75, 0.5, 0.75, 1.0, 0.7188, 1.0, 0.7188, 0.5, 0.3125, 0.5, 0.3125, 1.0, 0.2812, 1.0, 0.2812, 0.5, 0.1875, 0.5, 0.1875, 1.0, 0.1562, 1.0, 0.1562, 0.5, 0.7812, 0.5, 0.7812, 1.0, 0.75, 1.0, 0.75, 0.5, 0.2812, 0.5, 0.2812, 1.0, 0.25, 1.0, 0.25, 0.5, 0.1562, 0.5, 0.1562, 1.0, 0.125, 1.0, 0.125, 0.5, 0.8125, 0.5, 0.8125, 1.0, 0.7812, 1.0, 0.7812, 0.5, 0.25, 0.5, 0.25, 1.0, 0.2188, 1.0, 0.2188, 0.5, 0.125, 0.5, 0.125, 1.0, 0.09375, 1.0, 0.09375, 0.5, 0.8438, 0.5, 0.8438, 1.0, 0.8125, 1.0, 0.8125, 0.5, 0.2188, 0.5, 0.2188, 1.0, 0.1875, 1.0, 0.1875, 0.5, 0.09375, 0.5, 0.09375, 1.0, 0.0625, 1.0, 0.0625, 0.5, 0.875, 0.5, 0.875, 1.0, 0.8438, 1.0, 0.8438, 0.5, 0.1875, 0.5, 0.1875, 1.0, 0.1562, 1.0, 0.1562, 0.5, 0.2968, 0.4854, 0.25, 0.49, 0.2032, 0.4854, 0.1582, 0.4717, 0.1167, 0.4496, 0.08029, 0.4197, 0.05045, 0.3833, 0.02827, 0.3418, 0.01461, 0.2968, 0.01, 0.25, 0.01461, 0.2032, 0.02827, 0.1582, 0.05045, 0.1167, 0.08029, 0.08029, 0.1167, 0.05045, 0.1582, 0.02827, 0.2032, 0.01461, 0.25, 0.01, 0.2968, 0.01461, 0.3418, 0.02827, 0.3833, 0.05045, 0.4197, 0.08029, 0.4496, 0.1167, 0.4717, 0.1582, 0.4854, 0.2032, 0.49, 0.25, 0.4854, 0.2968, 0.4717, 0.3418, 0.4496, 0.3833, 0.4197, 0.4197, 0.3833, 0.4496, 0.3418, 0.4717, 0.9062, 0.5, 0.9062, 1.0, 0.875, 1.0, 0.875, 0.5, 0.1562, 0.5, 0.1562, 1.0, 0.125, 1.0, 0.125, 0.5, 0.75, 0.49, 0.7968, 0.4854, 0.8418, 0.4717, 0.8833, 0.4496, 0.9197, 0.4197, 0.9496, 0.3833, 0.9717, 0.3418, 0.9854, 0.2968, 0.99, 0.25, 0.9854, 0.2032, 0.9717, 0.1582, 0.9496, 0.1167, 0.9197, 0.08029, 0.8833, 0.05045, 0.8418, 0.02827, 0.7968, 0.01461, 0.75, 0.01, 0.7032, 0.01461, 0.6582, 0.02827, 0.6167, 0.05045, 0.5803, 0.08029, 0.5504, 0.1167, 0.5283, 0.1582, 0.5146, 0.2032, 0.51, 0.25, 0.5146, 0.2968, 0.5283, 0.3418, 0.5504, 0.3833, 0.5803, 0.4197, 0.6167, 0.4496, 0.6582, 0.4717, 0.7032, 0.4854, 0.9375, 0.5, 0.9375, 1.0, 0.9062, 1.0, 0.9062, 0.5, 0.125, 0.5, 0.125, 1.0, 0.09375, 1.0, 0.09375, 0.5, 0.03125, 0.5, 0.03125, 1.0, 0.0, 1.0, 0.0, 0.5, 0.9688, 0.5, 0.9688, 1.0, 0.9375, 1.0, 0.9375, 0.5, 0.09375, 0.5, 0.09375, 1.0, 0.0625, 1.0, 0.0625, 0.5, 0.2968, 0.4854, 0.25, 0.49, 0.2032, 0.4854, 0.1582, 0.4717, 0.1167, 0.4496, 0.08029, 0.4197, 0.05045, 0.3833, 0.02827, 0.3418, 0.01461, 0.2968, 0.01, 0.25, 0.01461, 0.2032, 0.02827, 0.1582, 0.05045, 0.1167, 0.08029, 0.08029, 0.1167, 0.05045, 0.1582, 0.02827, 0.2032, 0.01461, 0.25, 0.01, 0.2968, 0.01461, 0.3418, 0.02827, 0.3833, 0.05045, 0.4197, 0.08029, 0.4496, 0.1167, 0.4717, 0.1582, 0.4854, 0.2032, 0.49, 0.25, 0.4854, 0.2968, 0.4717, 0.3418, 0.4496, 0.3833, 0.4197, 0.4197, 0.3833, 0.4496, 0.3418, 0.4717, 1.0, 0.5, 1.0, 1.0, 0.9688, 1.0, 0.9688, 0.5, 0.0625, 0.5, 0.0625, 1.0, 0.03125, 1.0, 0.03125, 0.5, 0.875, 0.5, 0.875, 1.0, 0.8438, 1.0, 0.8438, 0.5, 0.0625, 0.5, 0.0625, 1.0, 0.03125, 1.0, 0.03125, 0.5, 0.03125, 0.5, 0.03125, 1.0, 0.0, 1.0, 0.0, 0.5, 0.75, 0.49, 0.7968, 0.4854, 0.8418, 0.4717, 0.8833, 0.4496, 0.9197, 0.4197, 0.9496, 0.3833, 0.9717, 0.3418, 0.9854, 0.2968, 0.99, 0.25, 0.9854, 0.2032, 0.9717, 0.1582, 0.9496, 0.1167, 0.9197, 0.08029, 0.8833, 0.05045, 0.8418, 0.02827, 0.7968, 0.01461, 0.75, 0.01, 0.7032, 0.01461, 0.6582, 0.02827, 0.6167, 0.05045, 0.5803, 0.08029, 0.5504, 0.1167, 0.5283, 0.1582, 0.5146, 0.2032, 0.51, 0.25, 0.5146, 0.2968, 0.5283, 0.3418, 0.5504, 0.3833, 0.5803, 0.4197, 0.6167, 0.4496, 0.6582, 0.4717, 0.7032, 0.4854, 0.9375, 0.5, 0.9375, 1.0, 0.9062, 1.0, 0.9062, 0.5, 0.03125, 0.5, 0.03125, 1.0, 0.0, 1.0, 0.0, 0.5, 0.9688, 0.5, 0.9688, 1.0, 0.9375, 1.0, 0.9375, 0.5, 1.0, 0.5, 1.0, 1.0, 0.9688, 1.0, 0.9688, 0.5, 0.0625, 0.5, 0.0625, 1.0, 0.03125, 1.0, 0.03125, 0.5, 1.0, 0.5, 1.0, 1.0, 0.9688, 1.0, 0.9688, 0.5, 0.9688, 0.5, 0.9688, 1.0, 0.9375, 1.0, 0.9375, 0.5, 0.9375, 0.5, 0.9375, 1.0, 0.9062, 1.0, 0.9062, 0.5, 0.9062, 0.5, 0.9062, 1.0, 0.875, 1.0, 0.875, 0.5, 0.875, 0.5, 0.875, 1.0, 0.8438, 1.0, 0.8438, 0.5, 0.8438, 0.5, 0.8438, 1.0, 0.8125, 1.0, 0.8125, 0.5, 0.8125, 0.5, 0.8125, 1.0, 0.7812, 1.0, 0.7812, 0.5, 0.7812, 0.5, 0.7812, 1.0, 0.75, 1.0, 0.75, 0.5, 0.75, 0.5, 0.75, 1.0, 0.7188, 1.0, 0.7188, 0.5, 0.7188, 0.5, 0.7188, 1.0, 0.6875, 1.0, 0.6875, 0.5, 0.6875, 0.5, 0.6875, 1.0, 0.6562, 1.0, 0.6562, 0.5, 0.6562, 0.5, 0.6562, 1.0, 0.625, 1.0, 0.625, 0.5, 0.625, 0.5, 0.625, 1.0, 0.5938, 1.0, 0.5938, 0.5, 0.5938, 0.5, 0.5938, 1.0, 0.5625, 1.0, 0.5625, 0.5, 0.5625, 0.5, 0.5625, 1.0, 0.5312, 1.0, 0.5312, 0.5, 0.5312, 0.5, 0.5312, 1.0, 0.5, 1.0, 0.5, 0.5, 0.5, 0.5, 0.5, 1.0, 0.4688, 1.0, 0.4688, 0.5, 0.4688, 0.5, 0.4688, 1.0, 0.4375, 1.0, 0.4375, 0.5, 0.4375, 0.5, 0.4375, 1.0, 0.4062, 1.0, 0.4062, 0.5, 0.4062, 0.5, 0.4062, 1.0, 0.375, 1.0, 0.375, 0.5, 0.375, 0.5, 0.375, 1.0, 0.3438, 1.0, 0.3438, 0.5, 0.3438, 0.5, 0.3438, 1.0, 0.3125, 1.0, 0.3125, 0.5, 0.5283, 0.1582, 0.5504, 0.1167, 0.5803, 0.08029, 0.6167, 0.05045, 0.6582, 0.02827, 0.7032, 0.01461, 0.75, 0.01, 0.7968, 0.01461, 0.8418, 0.02827, 0.8833, 0.05045, 0.9197, 0.08029, 0.9496, 0.1167, 0.9717, 0.1582, 0.9854, 0.2032, 0.99, 0.25, 0.9854, 0.2968, 0.9717, 0.3418, 0.9496, 0.3833, 0.9197, 0.4197, 0.8833, 0.4496, 0.8418, 0.4717, 0.7968, 0.4854, 0.75, 0.49, 0.7032, 0.4854, 0.6582, 0.4717, 0.6167, 0.4496, 0.5803, 0.4197, 0.5504, 0.3833, 0.5283, 0.3418, 0.5146, 0.2968, 0.51, 0.25, 0.5146, 0.2032, 0.3125, 0.5, 0.3125, 1.0, 0.2812, 1.0, 0.2812, 0.5, 0.2812, 0.5, 0.2812, 1.0, 0.25, 1.0, 0.25, 0.5, 0.25, 0.5, 0.25, 1.0, 0.2188, 1.0, 0.2188, 0.5, 0.2188, 0.5, 0.2188, 1.0, 0.1875, 1.0, 0.1875, 0.5, 0.1875, 0.5, 0.1875, 1.0, 0.1562, 1.0, 0.1562, 0.5, 0.1562, 0.5, 0.1562, 1.0, 0.125, 1.0, 0.125, 0.5, 0.125, 0.5, 0.125, 1.0, 0.09375, 1.0, 0.09375, 0.5, 0.09375, 0.5, 0.09375, 1.0, 0.0625, 1.0, 0.0625, 0.5, 0.0625, 0.5, 0.0625, 1.0, 0.03125, 1.0, 0.03125, 0.5, 0.03125, 0.5, 0.03125, 1.0, 0.0, 1.0, 0.0, 0.5, 1.0, 0.5, 1.0, 1.0, 0.9688, 1.0, 0.9688, 0.5, 0.9688, 0.5, 0.9688, 1.0, 0.9375, 1.0, 0.9375, 0.5, 0.9375, 0.5, 0.9375, 1.0, 0.9062, 1.0, 0.9062, 0.5, 0.9062, 0.5, 0.9062, 1.0, 0.875, 1.0, 0.875, 0.5, 0.875, 0.5, 0.875, 1.0, 0.8438, 1.0, 0.8438, 0.5, 0.8438, 0.5, 0.8438, 1.0, 0.8125, 1.0, 0.8125, 0.5, 0.8125, 0.5, 0.8125, 1.0, 0.7812, 1.0, 0.7812, 0.5, 0.7812, 0.5, 0.7812, 1.0, 0.75, 1.0, 0.75, 0.5, 0.75, 0.5, 0.75, 1.0, 0.7188, 1.0, 0.7188, 0.5, 0.7188, 0.5, 0.7188, 1.0, 0.6875, 1.0, 0.6875, 0.5, 0.6875, 0.5, 0.6875, 1.0, 0.6562, 1.0, 0.6562, 0.5, 0.6562, 0.5, 0.6562, 1.0, 0.625, 1.0, 0.625, 0.5, 0.625, 0.5, 0.625, 1.0, 0.5938, 1.0, 0.5938, 0.5, 0.5938, 0.5, 0.5938, 1.0, 0.5625, 1.0, 0.5625, 0.5, 0.5625, 0.5, 0.5625, 1.0, 0.5312, 1.0, 0.5312, 0.5, 0.5312, 0.5, 0.5312, 1.0, 0.5, 1.0, 0.5, 0.5, 0.5, 0.5, 0.5, 1.0, 0.4688, 1.0, 0.4688, 0.5, 0.4688, 0.5, 0.4688, 1.0, 0.4375, 1.0, 0.4375, 0.5, 0.4375, 0.5, 0.4375, 1.0, 0.4062, 1.0, 0.4062, 0.5, 0.4062, 0.5, 0.4062, 1.0, 0.375, 1.0, 0.375, 0.5, 0.375, 0.5, 0.375, 1.0, 0.3438, 1.0, 0.3438, 0.5, 0.3438, 0.5, 0.3438, 1.0, 0.3125, 1.0, 0.3125, 0.5, 0.3125, 0.5, 0.3125, 1.0, 0.2812, 1.0, 0.2812, 0.5, 0.2812, 0.5, 0.2812, 1.0, 0.25, 1.0, 0.25, 0.5, 0.25, 0.5, 0.25, 1.0, 0.2188, 1.0, 0.2188, 0.5, 0.2188, 0.5, 0.2188, 1.0, 0.1875, 1.0, 0.1875, 0.5, 0.1875, 0.5, 0.1875, 1.0, 0.1562, 1.0, 0.1562, 0.5, 0.1562, 0.5, 0.1562, 1.0, 0.125, 1.0, 0.125, 0.5, 0.125, 0.5, 0.125, 1.0, 0.09375, 1.0, 0.09375, 0.5, 0.09375, 0.5, 0.09375, 1.0, 0.0625, 1.0, 0.0625, 0.5, 0.4854, 0.2032, 0.4717, 0.1582, 0.4496, 0.1167, 0.4197, 0.08029, 0.3833, 0.05045, 0.3418, 0.02827, 0.2968, 0.01461, 0.25, 0.01, 0.2032, 0.01461, 0.1582, 0.02827, 0.1167, 0.05045, 0.08029, 0.08029, 0.05045, 0.1167, 0.02827, 0.1582, 0.01461, 0.2032, 0.01, 0.25, 0.01461, 0.2968, 0.02827, 0.3418, 0.05045, 0.3833, 0.08029, 0.4197, 0.1167, 0.4496, 0.1582, 0.4717, 0.2032, 0.4854, 0.25, 0.49, 0.2968, 0.4854, 0.3418, 0.4717, 0.3833, 0.4496, 0.4197, 0.4197, 0.4496, 0.3833, 0.4717, 0.3418, 0.4854, 0.2968, 0.49, 0.25, 0.0625, 0.5, 0.0625, 1.0, 0.03125, 1.0, 0.03125, 0.5, 0.03125, 0.5, 0.03125, 1.0, 0.0, 1.0, 0.0, 0.5, 0.9496, 0.1167, 0.9717, 0.1582, 0.9854, 0.2032, 0.99, 0.25, 0.9854, 0.2968, 0.9717, 0.3418, 0.9496, 0.3833, 0.9197, 0.4197, 0.8833, 0.4496, 0.8418, 0.4717, 0.7968, 0.4854, 0.75, 0.49, 0.7032, 0.4854, 0.6582, 0.4717, 0.6167, 0.4496, 0.5803, 0.4197, 0.5504, 0.3833, 0.5283, 0.3418, 0.5146, 0.2968, 0.51, 0.25, 0.5146, 0.2032, 0.5283, 0.1582, 0.5504, 0.1167, 0.5803, 0.08029, 0.6167, 0.05045, 0.6582, 0.02827, 0.7032, 0.01461, 0.75, 0.01, 0.7968, 0.01461, 0.8418, 0.02827, 0.8833, 0.05045, 0.9197, 0.08029, 1.0, 0.5, 1.0, 1.0, 0.9688, 1.0, 0.9688, 0.5, 0.9688, 0.5, 0.9688, 1.0, 0.9375, 1.0, 0.9375, 0.5, 0.9375, 0.5, 0.9375, 1.0, 0.9062, 1.0, 0.9062, 0.5, 0.9062, 0.5, 0.9062, 1.0, 0.875, 1.0, 0.875, 0.5, 0.875, 0.5, 0.875, 1.0, 0.8438, 1.0, 0.8438, 0.5, 0.8438, 0.5, 0.8438, 1.0, 0.8125, 1.0, 0.8125, 0.5, 0.8125, 0.5, 0.8125, 1.0, 0.7812, 1.0, 0.7812, 0.5, 0.7812, 0.5, 0.7812, 1.0, 0.75, 1.0, 0.75, 0.5, 0.75, 0.5, 0.75, 1.0, 0.7188, 1.0, 0.7188, 0.5, 0.7188, 0.5, 0.7188, 1.0, 0.6875, 1.0, 0.6875, 0.5, 0.6875, 0.5, 0.6875, 1.0, 0.6562, 1.0, 0.6562, 0.5, 0.6562, 0.5, 0.6562, 1.0, 0.625, 1.0, 0.625, 0.5, 0.625, 0.5, 0.625, 1.0, 0.5938, 1.0, 0.5938, 0.5, 0.5938, 0.5, 0.5938, 1.0, 0.5625, 1.0, 0.5625, 0.5, 0.5625, 0.5, 0.5625, 1.0, 0.5312, 1.0, 0.5312, 0.5, 0.5312, 0.5, 0.5312, 1.0, 0.5, 1.0, 0.5, 0.5, 0.5, 0.5, 0.5, 1.0, 0.4688, 1.0, 0.4688, 0.5, 0.4688, 0.5, 0.4688, 1.0, 0.4375, 1.0, 0.4375, 0.5, 0.4375, 0.5, 0.4375, 1.0, 0.4062, 1.0, 0.4062, 0.5, 0.4062, 0.5, 0.4062, 1.0, 0.375, 1.0, 0.375, 0.5, 0.375, 0.5, 0.375, 1.0, 0.3438, 1.0, 0.3438, 0.5, 0.3438, 0.5, 0.3438, 1.0, 0.3125, 1.0, 0.3125, 0.5, 0.5283, 0.1582, 0.5504, 0.1167, 0.5803, 0.08029, 0.6167, 0.05045, 0.6582, 0.02827, 0.7032, 0.01461, 0.75, 0.01, 0.7968, 0.01461, 0.8418, 0.02827, 0.8833, 0.05045, 0.9197, 0.08029, 0.9496, 0.1167, 0.9717, 0.1582, 0.9854, 0.2032, 0.99, 0.25, 0.9854, 0.2968, 0.9717, 0.3418, 0.9496, 0.3833, 0.9197, 0.4197, 0.8833, 0.4496, 0.8418, 0.4717, 0.7968, 0.4854, 0.75, 0.49, 0.7032, 0.4854, 0.6582, 0.4717, 0.6167, 0.4496, 0.5803, 0.4197, 0.5504, 0.3833, 0.5283, 0.3418, 0.5146, 0.2968, 0.51, 0.25, 0.5146, 0.2032, 0.3125, 0.5, 0.3125, 1.0, 0.2812, 1.0, 0.2812, 0.5, 0.2812, 0.5, 0.2812, 1.0, 0.25, 1.0, 0.25, 0.5, 0.25, 0.5, 0.25, 1.0, 0.2188, 1.0, 0.2188, 0.5, 0.2188, 0.5, 0.2188, 1.0, 0.1875, 1.0, 0.1875, 0.5, 0.1875, 0.5, 0.1875, 1.0, 0.1562, 1.0, 0.1562, 0.5, 0.1562, 0.5, 0.1562, 1.0, 0.125, 1.0, 0.125, 0.5, 0.125, 0.5, 0.125, 1.0, 0.09375, 1.0, 0.09375, 0.5, 0.09375, 0.5, 0.09375, 1.0, 0.0625, 1.0, 0.0625, 0.5, 0.0625, 0.5, 0.0625, 1.0, 0.03125, 1.0, 0.03125, 0.5, 0.03125, 0.5, 0.03125, 1.0, 0.0, 1.0, 0.0, 0.5, 1.0, 0.5, 1.0, 1.0, 0.9688, 1.0, 0.9688, 0.5, 0.9688, 0.5, 0.9688, 1.0, 0.9375, 1.0, 0.9375, 0.5, 0.9375, 0.5, 0.9375, 1.0, 0.9062, 1.0, 0.9062, 0.5, 0.9062, 0.5, 0.9062, 1.0, 0.875, 1.0, 0.875, 0.5, 0.875, 0.5, 0.875, 1.0, 0.8438, 1.0, 0.8438, 0.5, 0.8438, 0.5, 0.8438, 1.0, 0.8125, 1.0, 0.8125, 0.5, 0.8125, 0.5, 0.8125, 1.0, 0.7812, 1.0, 0.7812, 0.5, 0.7812, 0.5, 0.7812, 1.0, 0.75, 1.0, 0.75, 0.5, 0.75, 0.5, 0.75, 1.0, 0.7188, 1.0, 0.7188, 0.5, 0.7188, 0.5, 0.7188, 1.0, 0.6875, 1.0, 0.6875, 0.5, 0.6875, 0.5, 0.6875, 1.0, 0.6562, 1.0, 0.6562, 0.5, 0.6562, 0.5, 0.6562, 1.0, 0.625, 1.0, 0.625, 0.5, 0.625, 0.5, 0.625, 1.0, 0.5938, 1.0, 0.5938, 0.5, 0.5938, 0.5, 0.5938, 1.0, 0.5625, 1.0, 0.5625, 0.5, 0.5625, 0.5, 0.5625, 1.0, 0.5312, 1.0, 0.5312, 0.5, 0.5312, 0.5, 0.5312, 1.0, 0.5, 1.0, 0.5, 0.5, 0.5, 0.5, 0.5, 1.0, 0.4688, 1.0, 0.4688, 0.5, 0.4688, 0.5, 0.4688, 1.0, 0.4375, 1.0, 0.4375, 0.5, 0.4375, 0.5, 0.4375, 1.0, 0.4062, 1.0, 0.4062, 0.5, 0.4062, 0.5, 0.4062, 1.0, 0.375, 1.0, 0.375, 0.5, 0.375, 0.5, 0.375, 1.0, 0.3438, 1.0, 0.3438, 0.5, 0.3438, 0.5, 0.3438, 1.0, 0.3125, 1.0, 0.3125, 0.5, 0.3125, 0.5, 0.3125, 1.0, 0.2812, 1.0, 0.2812, 0.5, 0.2812, 0.5, 0.2812, 1.0, 0.25, 1.0, 0.25, 0.5, 0.25, 0.5, 0.25, 1.0, 0.2188, 1.0, 0.2188, 0.5, 0.2188, 0.5, 0.2188, 1.0, 0.1875, 1.0, 0.1875, 0.5, 0.1875, 0.5, 0.1875, 1.0, 0.1562, 1.0, 0.1562, 0.5, 0.1562, 0.5, 0.1562, 1.0, 0.125, 1.0, 0.125, 0.5, 0.125, 0.5, 0.125, 1.0, 0.09375, 1.0, 0.09375, 0.5, 0.09375, 0.5, 0.09375, 1.0, 0.0625, 1.0, 0.0625, 0.5, 0.4854, 0.2032, 0.4717, 0.1582, 0.4496, 0.1167, 0.4197, 0.08029, 0.3833, 0.05045, 0.3418, 0.02827, 0.2968, 0.01461, 0.25, 0.01, 0.2032, 0.01461, 0.1582, 0.02827, 0.1167, 0.05045, 0.08029, 0.08029, 0.05045, 0.1167, 0.02827, 0.1582, 0.01461, 0.2032, 0.01, 0.25, 0.01461, 0.2968, 0.02827, 0.3418, 0.05045, 0.3833, 0.08029, 0.4197, 0.1167, 0.4496, 0.1582, 0.4717, 0.2032, 0.4854, 0.25, 0.49, 0.2968, 0.4854, 0.3418, 0.4717, 0.3833, 0.4496, 0.4197, 0.4197, 0.4496, 0.3833, 0.4717, 0.3418, 0.4854, 0.2968, 0.49, 0.25, 0.0625, 0.5, 0.0625, 1.0, 0.03125, 1.0, 0.03125, 0.5, 0.03125, 0.5, 0.03125, 1.0, 0.0, 1.0, 0.0, 0.5, 0.9496, 0.1167, 0.9717, 0.1582, 0.9854, 0.2032, 0.99, 0.25, 0.9854, 0.2968, 0.9717, 0.3418, 0.9496, 0.3833, 0.9197, 0.4197, 0.8833, 0.4496, 0.8418, 0.4717, 0.7968, 0.4854, 0.75, 0.49, 0.7032, 0.4854, 0.6582, 0.4717, 0.6167, 0.4496, 0.5803, 0.4197, 0.5504, 0.3833, 0.5283, 0.3418, 0.5146, 0.2968, 0.51, 0.25, 0.5146, 0.2032, 0.5283, 0.1582, 0.5504, 0.1167, 0.5803, 0.08029, 0.6167, 0.05045, 0.6582, 0.02827, 0.7032, 0.01461, 0.75, 0.01, 0.7968, 0.01461, 0.8418, 0.02827, 0.8833, 0.05045, 0.9197, 0.08029, 1.0, 0.5, 1.0, 1.0, 0.9688, 1.0, 0.9688, 0.5, 0.9688, 0.5, 0.9688, 1.0, 0.9375, 1.0, 0.9375, 0.5, 0.9375, 0.5, 0.9375, 1.0, 0.9062, 1.0, 0.9062, 0.5, 0.9062, 0.5, 0.9062, 1.0, 0.875, 1.0, 0.875, 0.5, 0.875, 0.5, 0.875, 1.0, 0.8438, 1.0, 0.8438, 0.5, 0.8438, 0.5, 0.8438, 1.0, 0.8125, 1.0, 0.8125, 0.5, 0.8125, 0.5, 0.8125, 1.0, 0.7812, 1.0, 0.7812, 0.5, 0.7812, 0.5, 0.7812, 1.0, 0.75, 1.0, 0.75, 0.5, 0.75, 0.5, 0.75, 1.0, 0.7188, 1.0, 0.7188, 0.5, 0.7188, 0.5, 0.7188, 1.0, 0.6875, 1.0, 0.6875, 0.5, 0.6875, 0.5, 0.6875, 1.0, 0.6562, 1.0, 0.6562, 0.5, 0.6562, 0.5, 0.6562, 1.0, 0.625, 1.0, 0.625, 0.5, 0.625, 0.5, 0.625, 1.0, 0.5938, 1.0, 0.5938, 0.5, 0.5938, 0.5, 0.5938, 1.0, 0.5625, 1.0, 0.5625, 0.5, 0.5625, 0.5, 0.5625, 1.0, 0.5312, 1.0, 0.5312, 0.5, 0.5312, 0.5, 0.5312, 1.0, 0.5, 1.0, 0.5, 0.5, 0.5, 0.5, 0.5, 1.0, 0.4688, 1.0, 0.4688, 0.5, 0.4688, 0.5, 0.4688, 1.0, 0.4375, 1.0, 0.4375, 0.5, 0.4375, 0.5, 0.4375, 1.0, 0.4062, 1.0, 0.4062, 0.5, 0.4062, 0.5, 0.4062, 1.0, 0.375, 1.0, 0.375, 0.5, 0.375, 0.5, 0.375, 1.0, 0.3438, 1.0, 0.3438, 0.5, 0.3438, 0.5, 0.3438, 1.0, 0.3125, 1.0, 0.3125, 0.5, 0.5283, 0.1582, 0.5504, 0.1167, 0.5803, 0.08029, 0.6167, 0.05045, 0.6582, 0.02827, 0.7032, 0.01461, 0.75, 0.01, 0.7968, 0.01461, 0.8418, 0.02827, 0.8833, 0.05045, 0.9197, 0.08029, 0.9496, 0.1167, 0.9717, 0.1582, 0.9854, 0.2032, 0.99, 0.25, 0.9854, 0.2968, 0.9717, 0.3418, 0.9496, 0.3833, 0.9197, 0.4197, 0.8833, 0.4496, 0.8418, 0.4717, 0.7968, 0.4854, 0.75, 0.49, 0.7032, 0.4854, 0.6582, 0.4717, 0.6167, 0.4496, 0.5803, 0.4197, 0.5504, 0.3833, 0.5283, 0.3418, 0.5146, 0.2968, 0.51, 0.25, 0.5146, 0.2032, 0.3125, 0.5, 0.3125, 1.0, 0.2812, 1.0, 0.2812, 0.5, 0.2812, 0.5, 0.2812, 1.0, 0.25, 1.0, 0.25, 0.5, 0.25, 0.5, 0.25, 1.0, 0.2188, 1.0, 0.2188, 0.5, 0.2188, 0.5, 0.2188, 1.0, 0.1875, 1.0, 0.1875, 0.5, 0.1875, 0.5, 0.1875, 1.0, 0.1562, 1.0, 0.1562, 0.5, 0.1562, 0.5, 0.1562, 1.0, 0.125, 1.0, 0.125, 0.5, 0.125, 0.5, 0.125, 1.0, 0.09375, 1.0, 0.09375, 0.5, 0.09375, 0.5, 0.09375, 1.0, 0.0625, 1.0, 0.0625, 0.5, 0.0625, 0.5, 0.0625, 1.0, 0.03125, 1.0, 0.03125, 0.5, 0.03125, 0.5, 0.03125, 1.0, 0.0, 1.0, 0.0, 0.5, 1.0, 0.5, 1.0, 1.0, 0.9688, 1.0, 0.9688, 0.5, 0.9688, 0.5, 0.9688, 1.0, 0.9375, 1.0, 0.9375, 0.5, 0.9375, 0.5, 0.9375, 1.0, 0.9062, 1.0, 0.9062, 0.5, 0.9062, 0.5, 0.9062, 1.0, 0.875, 1.0, 0.875, 0.5, 0.875, 0.5, 0.875, 1.0, 0.8438, 1.0, 0.8438, 0.5, 0.8438, 0.5, 0.8438, 1.0, 0.8125, 1.0, 0.8125, 0.5, 0.8125, 0.5, 0.8125, 1.0, 0.7812, 1.0, 0.7812, 0.5, 0.7812, 0.5, 0.7812, 1.0, 0.75, 1.0, 0.75, 0.5, 0.75, 0.5, 0.75, 1.0, 0.7188, 1.0, 0.7188, 0.5, 0.7188, 0.5, 0.7188, 1.0, 0.6875, 1.0, 0.6875, 0.5, 0.6875, 0.5, 0.6875, 1.0, 0.6562, 1.0, 0.6562, 0.5, 0.6562, 0.5, 0.6562, 1.0, 0.625, 1.0, 0.625, 0.5, 0.625, 0.5, 0.625, 1.0, 0.5938, 1.0, 0.5938, 0.5, 0.5938, 0.5, 0.5938, 1.0, 0.5625, 1.0, 0.5625, 0.5, 0.5625, 0.5, 0.5625, 1.0, 0.5312, 1.0, 0.5312, 0.5, 0.5312, 0.5, 0.5312, 1.0, 0.5, 1.0, 0.5, 0.5, 0.5, 0.5, 0.5, 1.0, 0.4688, 1.0, 0.4688, 0.5, 0.4688, 0.5, 0.4688, 1.0, 0.4375, 1.0, 0.4375, 0.5, 0.4375, 0.5, 0.4375, 1.0, 0.4062, 1.0, 0.4062, 0.5, 0.4062, 0.5, 0.4062, 1.0, 0.375, 1.0, 0.375, 0.5, 0.375, 0.5, 0.375, 1.0, 0.3438, 1.0, 0.3438, 0.5, 0.3438, 0.5, 0.3438, 1.0, 0.3125, 1.0, 0.3125, 0.5, 0.3125, 0.5, 0.3125, 1.0, 0.2812, 1.0, 0.2812, 0.5, 0.2812, 0.5, 0.2812, 1.0, 0.25, 1.0, 0.25, 0.5, 0.25, 0.5, 0.25, 1.0, 0.2188, 1.0, 0.2188, 0.5, 0.2188, 0.5, 0.2188, 1.0, 0.1875, 1.0, 0.1875, 0.5, 0.1875, 0.5, 0.1875, 1.0, 0.1562, 1.0, 0.1562, 0.5, 0.1562, 0.5, 0.1562, 1.0, 0.125, 1.0, 0.125, 0.5, 0.125, 0.5, 0.125, 1.0, 0.09375, 1.0, 0.09375, 0.5, 0.09375, 0.5, 0.09375, 1.0, 0.0625, 1.0, 0.0625, 0.5, 0.4854, 0.2032, 0.4717, 0.1582, 0.4496, 0.1167, 0.4197, 0.08029, 0.3833, 0.05045, 0.3418, 0.02827, 0.2968, 0.01461, 0.25, 0.01, 0.2032, 0.01461, 0.1582, 0.02827, 0.1167, 0.05045, 0.08029, 0.08029, 0.05045, 0.1167, 0.02827, 0.1582, 0.01461, 0.2032, 0.01, 0.25, 0.01461, 0.2968, 0.02827, 0.3418, 0.05045, 0.3833, 0.08029, 0.4197, 0.1167, 0.4496, 0.1582, 0.4717, 0.2032, 0.4854, 0.25, 0.49, 0.2968, 0.4854, 0.3418, 0.4717, 0.3833, 0.4496, 0.4197, 0.4197, 0.4496, 0.3833, 0.4717, 0.3418, 0.4854, 0.2968, 0.49, 0.25, 0.0625, 0.5, 0.0625, 1.0, 0.03125, 1.0, 0.03125, 0.5, 0.03125, 0.5, 0.03125, 1.0, 0.0, 1.0, 0.0, 0.5, 0.9496, 0.1167, 0.9717, 0.1582, 0.9854, 0.2032, 0.99, 0.25, 0.9854, 0.2968, 0.9717, 0.3418, 0.9496, 0.3833, 0.9197, 0.4197, 0.8833, 0.4496, 0.8418, 0.4717, 0.7968, 0.4854, 0.75, 0.49, 0.7032, 0.4854, 0.6582, 0.4717, 0.6167, 0.4496, 0.5803, 0.4197, 0.5504, 0.3833, 0.5283, 0.3418, 0.5146, 0.2968, 0.51, 0.25, 0.5146, 0.2032, 0.5283, 0.1582, 0.5504, 0.1167, 0.5803, 0.08029, 0.6167, 0.05045, 0.6582, 0.02827, 0.7032, 0.01461, 0.75, 0.01, 0.7968, 0.01461, 0.8418, 0.02827, 0.8833, 0.05045, 0.9197, 0.08029])
me_cube.materials.append(mat_material)
me_cube.use_remesh_preserve_volume = False
me_cube.use_remesh_preserve_attributes = False
me_cube.use_mirror_vertex_groups = False
me_cube.update()

# ---- objects
ob_cube = bpy.data.objects.new('Cube', me_cube)

# ---- transforms, parenting, visibility, modifiers, constraints
ob_cube.location = (0.0, 0.0, 0.0)
ob_cube.scale = (-0.468, 3.546, 0.1887)
ob_cube.lock_rotations_4d = False
ob_cube.empty_display_type = 'ARROWS'
ob_cube.lineart.crease_threshold = 0.0

# ---- collection membership
col_collection.objects.link(ob_cube)

# ---- scene / render settings (as saved in the file)
scene.frame_start = 1; scene.frame_end = 250; scene.frame_set(1)
scene.render.engine = 'BLENDER_EEVEE_NEXT'
scene.cycles.use_denoising = False
scene.cycles.samples = 128
scene.cycles.sampling_pattern = 'TABULATED_SOBOL'
scene.cycles.use_adaptive_sampling = False
scene.cycles.use_light_tree = False
scene.view_settings.view_transform = 'Filmic'
bpy.context.view_layer.update()

# ---- added for rendering (the .blend has no active camera and no usable light): camera, sun
cam_auto = bpy.data.cameras.new('AutoCamera')
cam_auto.lens = 50.0
cam_auto.sensor_width = 36.0
cam_auto.clip_end = 1000.0
ob_auto_camera = bpy.data.objects.new('AutoCamera', cam_auto)
scene.collection.objects.link(ob_auto_camera)
ob_auto_camera.location = (5.71824, -6.87021, 4.18686)
ob_auto_camera.rotation_euler = (1.09748, -7.21219e-08, 0.694738)
scene.camera = ob_auto_camera
light_auto_sun = bpy.data.lights.new('AutoSun', 'SUN')
light_auto_sun.energy = 3.0
light_auto_sun.angle = 0.0523599
ob_auto_sun = bpy.data.objects.new('AutoSun', light_auto_sun)
scene.collection.objects.link(ob_auto_sun)
ob_auto_sun.rotation_euler = (0.872665, 0.174533, 0.523599)
bpy.context.view_layer.update()
